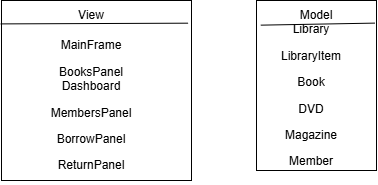

The diagram above was exported from draw.io. Its source (the exported page's mxGraphModel, read from the mxfile embedded in the PNG):
<mxGraphModel dx="766" dy="454" grid="1" gridSize="10" guides="1" tooltips="1" connect="1" arrows="1" fold="1" page="1" pageScale="1" pageWidth="850" pageHeight="1100" math="0" shadow="0">
  <root>
    <mxCell id="0" />
    <mxCell id="1" parent="0" />
    <mxCell id="Wrxe6dcCGQQE6k0BJXPr-1" parent="1" style="rounded=0;whiteSpace=wrap;html=1;" value="" vertex="1">
      <mxGeometry height="180" width="190" x="110" y="130" as="geometry" />
    </mxCell>
    <mxCell id="Wrxe6dcCGQQE6k0BJXPr-2" parent="1" style="text;html=1;whiteSpace=wrap;strokeColor=none;fillColor=none;align=center;verticalAlign=middle;rounded=0;" value="View" vertex="1">
      <mxGeometry height="30" width="60" x="170" y="130" as="geometry" />
    </mxCell>
    <mxCell id="Wrxe6dcCGQQE6k0BJXPr-3" edge="1" parent="1" source="Wrxe6dcCGQQE6k0BJXPr-1" style="endArrow=none;html=1;rounded=0;defaultLabelBackgroundColor=page;labelPadding=0 4;exitX=-0.004;exitY=0.13;exitDx=0;exitDy=0;exitPerimeter=0;entryX=0.982;entryY=0.126;entryDx=0;entryDy=0;entryPerimeter=0;" target="Wrxe6dcCGQQE6k0BJXPr-1" value="">
      <mxGeometry height="50" relative="1" width="50" as="geometry">
        <mxPoint x="370" y="260" as="sourcePoint" />
        <mxPoint x="420" y="210" as="targetPoint" />
      </mxGeometry>
    </mxCell>
    <mxCell id="Wrxe6dcCGQQE6k0BJXPr-4" parent="1" style="text;html=1;whiteSpace=wrap;strokeColor=none;fillColor=none;align=center;verticalAlign=middle;rounded=0;" value="&lt;p&gt;MainFrame&lt;/p&gt;&lt;p&gt;&lt;span style=&quot;background-color: transparent; color: light-dark(#000000, var(--ge-light-color, #ffffff));&quot;&gt;BooksPanel&lt;br&gt;Dashboard&lt;/span&gt;&lt;/p&gt;&lt;p&gt;MembersPanel&lt;/p&gt;&lt;p&gt;BorrowPanel&lt;/p&gt;&lt;p&gt;ReturnPanel&lt;/p&gt;" vertex="1">
      <mxGeometry height="30" width="60" x="170" y="220" as="geometry" />
    </mxCell>
    <mxCell id="Wrxe6dcCGQQE6k0BJXPr-5" parent="1" style="rounded=0;whiteSpace=wrap;html=1;" value="" vertex="1">
      <mxGeometry height="170" width="120" x="365" y="130" as="geometry" />
    </mxCell>
    <mxCell id="Wrxe6dcCGQQE6k0BJXPr-6" parent="1" style="text;html=1;whiteSpace=wrap;strokeColor=none;fillColor=none;align=center;verticalAlign=middle;rounded=0;" value="Model" vertex="1">
      <mxGeometry height="30" width="60" x="395" y="130" as="geometry" />
    </mxCell>
    <mxCell id="Wrxe6dcCGQQE6k0BJXPr-7" edge="1" parent="1" source="Wrxe6dcCGQQE6k0BJXPr-5" style="endArrow=none;html=1;rounded=0;defaultLabelBackgroundColor=page;labelPadding=0 4;exitX=0.036;exitY=0.145;exitDx=0;exitDy=0;exitPerimeter=0;entryX=0.986;entryY=0.133;entryDx=0;entryDy=0;entryPerimeter=0;" target="Wrxe6dcCGQQE6k0BJXPr-5" value="">
      <mxGeometry height="50" relative="1" width="50" as="geometry">
        <mxPoint x="370" y="280" as="sourcePoint" />
        <mxPoint x="420" y="230" as="targetPoint" />
      </mxGeometry>
    </mxCell>
    <mxCell id="Wrxe6dcCGQQE6k0BJXPr-8" parent="1" style="text;html=1;whiteSpace=wrap;strokeColor=none;fillColor=none;align=center;verticalAlign=middle;rounded=0;" value="&lt;p&gt;Library&lt;/p&gt;&lt;p&gt;LibraryItem&lt;/p&gt;&lt;p&gt;Book&lt;/p&gt;&lt;p&gt;DVD&lt;/p&gt;&lt;p&gt;Magazine&lt;/p&gt;&lt;p&gt;Member&lt;/p&gt;" vertex="1">
      <mxGeometry height="30" width="60" x="390" y="210" as="geometry" />
    </mxCell>
  </root>
</mxGraphModel>